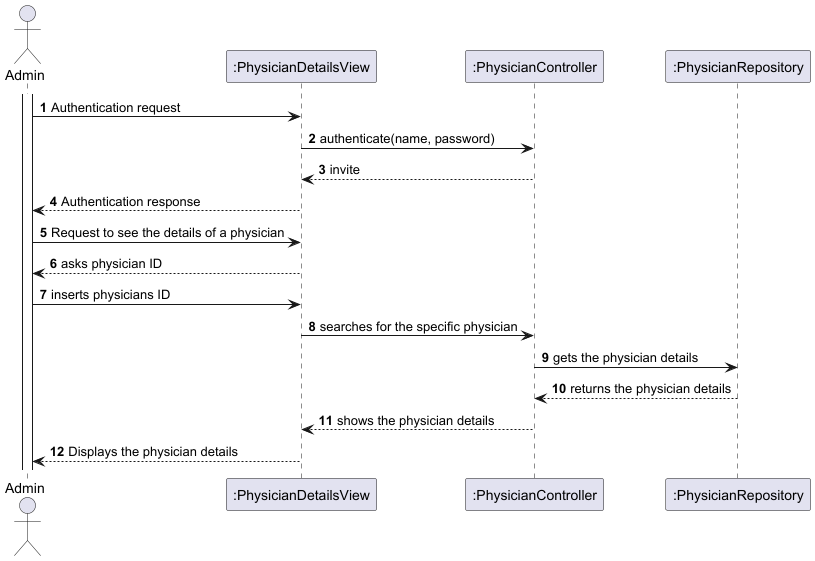

The diagram above was rendered by PlantUML. Its source (embedded in the PNG):
@startuml

autonumber

actor "Admin" as Person
participant ":PhysicianDetailsView" as view
participant ":PhysicianController" as Ctrl
participant ":PhysicianRepository" as repo
activate Person

Person -> view: Authentication request
view -> Ctrl: authenticate(name, password)
Ctrl --> view: invite
view --> Person: Authentication response

Person -> view: Request to see the details of a physician
view --> Person: asks physician ID
Person -> view: inserts physicians ID
view -> Ctrl: searches for the specific physician
Ctrl -> repo: gets the physician details
repo --> Ctrl: returns the physician details
Ctrl --> view: shows the physician details
view --> Person: Displays the physician details


@enduml